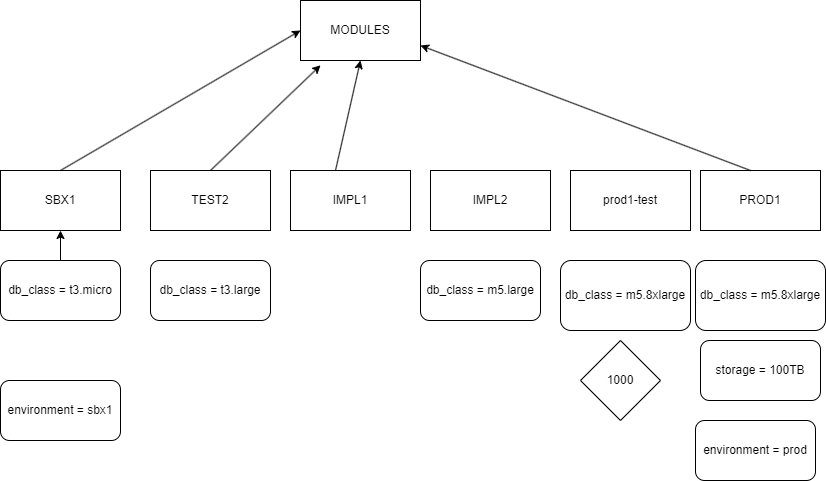

The diagram above was exported from draw.io. Its source (the exported page's mxGraphModel, read from the mxfile embedded in the PNG):
<mxGraphModel dx="1050" dy="534" grid="1" gridSize="10" guides="1" tooltips="1" connect="1" arrows="1" fold="1" page="1" pageScale="1" pageWidth="850" pageHeight="1100" math="0" shadow="0">
  <root>
    <mxCell id="0" />
    <mxCell id="1" parent="0" />
    <mxCell id="LogCA2gDUThmdyalqKOb-1" value="SBX1" style="rounded=0;whiteSpace=wrap;html=1;" parent="1" vertex="1">
      <mxGeometry x="30" y="240" width="120" height="60" as="geometry" />
    </mxCell>
    <mxCell id="LogCA2gDUThmdyalqKOb-2" value="TEST2" style="rounded=0;whiteSpace=wrap;html=1;" parent="1" vertex="1">
      <mxGeometry x="180" y="240" width="120" height="60" as="geometry" />
    </mxCell>
    <mxCell id="LogCA2gDUThmdyalqKOb-3" value="IMPL1" style="rounded=0;whiteSpace=wrap;html=1;" parent="1" vertex="1">
      <mxGeometry x="320" y="240" width="120" height="60" as="geometry" />
    </mxCell>
    <mxCell id="LogCA2gDUThmdyalqKOb-4" value="IMPL2" style="rounded=0;whiteSpace=wrap;html=1;" parent="1" vertex="1">
      <mxGeometry x="460" y="240" width="120" height="60" as="geometry" />
    </mxCell>
    <mxCell id="LogCA2gDUThmdyalqKOb-5" value="prod1-test" style="rounded=0;whiteSpace=wrap;html=1;" parent="1" vertex="1">
      <mxGeometry x="600" y="240" width="120" height="60" as="geometry" />
    </mxCell>
    <mxCell id="LogCA2gDUThmdyalqKOb-6" value="prod1-test" style="rounded=0;whiteSpace=wrap;html=1;" parent="1" vertex="1">
      <mxGeometry x="600" y="240" width="120" height="60" as="geometry" />
    </mxCell>
    <mxCell id="LogCA2gDUThmdyalqKOb-7" value="PROD1" style="rounded=0;whiteSpace=wrap;html=1;" parent="1" vertex="1">
      <mxGeometry x="730" y="240" width="120" height="60" as="geometry" />
    </mxCell>
    <mxCell id="LogCA2gDUThmdyalqKOb-8" value="MODULES" style="rounded=0;whiteSpace=wrap;html=1;" parent="1" vertex="1">
      <mxGeometry x="330" y="70" width="120" height="60" as="geometry" />
    </mxCell>
    <mxCell id="LogCA2gDUThmdyalqKOb-9" value="" style="endArrow=classic;html=1;rounded=0;entryX=0;entryY=0.5;entryDx=0;entryDy=0;" parent="1" target="LogCA2gDUThmdyalqKOb-8" edge="1">
      <mxGeometry width="50" height="50" relative="1" as="geometry">
        <mxPoint x="90" y="240" as="sourcePoint" />
        <mxPoint x="140" y="190" as="targetPoint" />
      </mxGeometry>
    </mxCell>
    <mxCell id="LogCA2gDUThmdyalqKOb-10" value="" style="endArrow=classic;html=1;rounded=0;entryX=0.167;entryY=1.08;entryDx=0;entryDy=0;entryPerimeter=0;" parent="1" target="LogCA2gDUThmdyalqKOb-8" edge="1">
      <mxGeometry width="50" height="50" relative="1" as="geometry">
        <mxPoint x="240" y="240" as="sourcePoint" />
        <mxPoint x="290" y="190" as="targetPoint" />
      </mxGeometry>
    </mxCell>
    <mxCell id="LogCA2gDUThmdyalqKOb-11" value="" style="endArrow=classic;html=1;rounded=0;entryX=0.5;entryY=1;entryDx=0;entryDy=0;" parent="1" target="LogCA2gDUThmdyalqKOb-8" edge="1">
      <mxGeometry width="50" height="50" relative="1" as="geometry">
        <mxPoint x="365" y="240" as="sourcePoint" />
        <mxPoint x="415" y="190" as="targetPoint" />
      </mxGeometry>
    </mxCell>
    <mxCell id="LogCA2gDUThmdyalqKOb-14" value="" style="endArrow=classic;html=1;rounded=0;entryX=1;entryY=0.75;entryDx=0;entryDy=0;" parent="1" target="LogCA2gDUThmdyalqKOb-8" edge="1">
      <mxGeometry width="50" height="50" relative="1" as="geometry">
        <mxPoint x="780" y="240" as="sourcePoint" />
        <mxPoint x="830" y="190" as="targetPoint" />
      </mxGeometry>
    </mxCell>
    <mxCell id="LogCA2gDUThmdyalqKOb-25" value="" style="edgeStyle=orthogonalEdgeStyle;rounded=0;orthogonalLoop=1;jettySize=auto;html=1;" parent="1" source="LogCA2gDUThmdyalqKOb-15" target="LogCA2gDUThmdyalqKOb-1" edge="1">
      <mxGeometry relative="1" as="geometry" />
    </mxCell>
    <mxCell id="LogCA2gDUThmdyalqKOb-15" value="db_class = t3.micro" style="rounded=1;whiteSpace=wrap;html=1;" parent="1" vertex="1">
      <mxGeometry x="30" y="330" width="120" height="60" as="geometry" />
    </mxCell>
    <mxCell id="LogCA2gDUThmdyalqKOb-16" value="db_class = t3.large" style="rounded=1;whiteSpace=wrap;html=1;" parent="1" vertex="1">
      <mxGeometry x="180" y="330" width="120" height="60" as="geometry" />
    </mxCell>
    <mxCell id="LogCA2gDUThmdyalqKOb-17" value="db_class = m5.large" style="rounded=1;whiteSpace=wrap;html=1;" parent="1" vertex="1">
      <mxGeometry x="450" y="330" width="120" height="60" as="geometry" />
    </mxCell>
    <mxCell id="LogCA2gDUThmdyalqKOb-18" value="db_class = m5.8xlarge" style="rounded=1;whiteSpace=wrap;html=1;" parent="1" vertex="1">
      <mxGeometry x="590" y="330" width="130" height="70" as="geometry" />
    </mxCell>
    <mxCell id="LogCA2gDUThmdyalqKOb-19" value="1000" style="rhombus;whiteSpace=wrap;html=1;" parent="1" vertex="1">
      <mxGeometry x="610" y="410" width="80" height="80" as="geometry" />
    </mxCell>
    <mxCell id="LogCA2gDUThmdyalqKOb-20" value="db_class = m5.8xlarge" style="rounded=1;whiteSpace=wrap;html=1;" parent="1" vertex="1">
      <mxGeometry x="725" y="330" width="130" height="70" as="geometry" />
    </mxCell>
    <mxCell id="LogCA2gDUThmdyalqKOb-21" value="storage = 100TB" style="rounded=1;whiteSpace=wrap;html=1;" parent="1" vertex="1">
      <mxGeometry x="730" y="410" width="120" height="60" as="geometry" />
    </mxCell>
    <mxCell id="LogCA2gDUThmdyalqKOb-22" value="environment = sbx1" style="rounded=1;whiteSpace=wrap;html=1;" parent="1" vertex="1">
      <mxGeometry x="30" y="450" width="120" height="60" as="geometry" />
    </mxCell>
    <mxCell id="LogCA2gDUThmdyalqKOb-23" value="environment = prod" style="rounded=1;whiteSpace=wrap;html=1;" parent="1" vertex="1">
      <mxGeometry x="725" y="490" width="120" height="60" as="geometry" />
    </mxCell>
  </root>
</mxGraphModel>